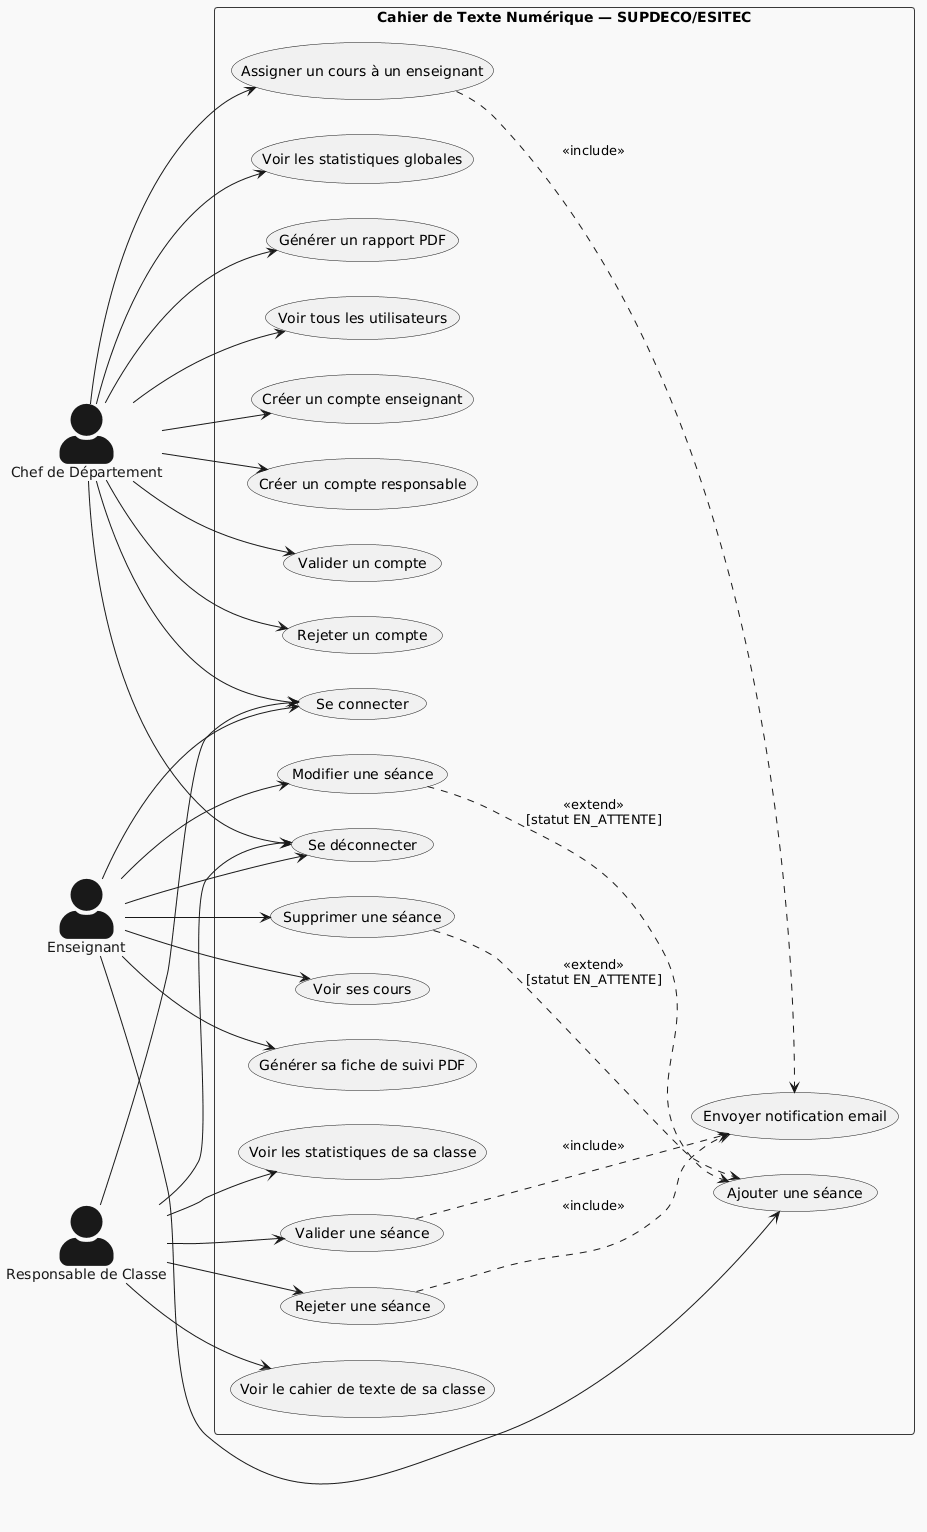

The diagram above was rendered by PlantUML. Its source (embedded in the PNG):
@startuml
!theme mars
left to right direction
skinparam actorStyle awesome

actor "Chef de Département" as Chef
actor "Enseignant" as Ens
actor "Responsable de Classe" as Resp

rectangle "Cahier de Texte Numérique — SUPDECO/ESITEC" {

    ' Commun
    usecase "Se connecter" as UC1
    usecase "Se déconnecter" as UC0

    ' Chef de Département
    usecase "Créer un compte enseignant" as UC2
    usecase "Créer un compte responsable" as UC3
    usecase "Valider un compte" as UC4
    usecase "Rejeter un compte" as UC5
    usecase "Assigner un cours à un enseignant" as UC6
    usecase "Voir les statistiques globales" as UC7
    usecase "Générer un rapport PDF" as UC8
    usecase "Voir tous les utilisateurs" as UC9

    ' Enseignant
    usecase "Ajouter une séance" as UC10
    usecase "Modifier une séance" as UC11
    usecase "Supprimer une séance" as UC12
    usecase "Voir ses cours" as UC13
    usecase "Générer sa fiche de suivi PDF" as UC14

    ' Responsable de Classe
    usecase "Valider une séance" as UC15
    usecase "Rejeter une séance" as UC16
    usecase "Voir le cahier de texte de sa classe" as UC17
    usecase "Voir les statistiques de sa classe" as UC18

    ' Effets système automatiques
    usecase "Envoyer notification email" as UC19
}

Chef --> UC1
Chef --> UC0
Chef --> UC2
Chef --> UC3
Chef --> UC4
Chef --> UC5
Chef --> UC6
Chef --> UC7
Chef --> UC8
Chef --> UC9

Ens --> UC1
Ens --> UC0
Ens --> UC10
Ens --> UC11
Ens --> UC12
Ens --> UC13
Ens --> UC14

Resp --> UC1
Resp --> UC0
Resp --> UC15
Resp --> UC16
Resp --> UC17
Resp --> UC18

UC6 ..> UC19 : <<include>>
UC15 ..> UC19 : <<include>>
UC16 ..> UC19 : <<include>>

UC11 ..> UC10 : <<extend>>\n[statut EN_ATTENTE]
UC12 ..> UC10 : <<extend>>\n[statut EN_ATTENTE]
@enduml